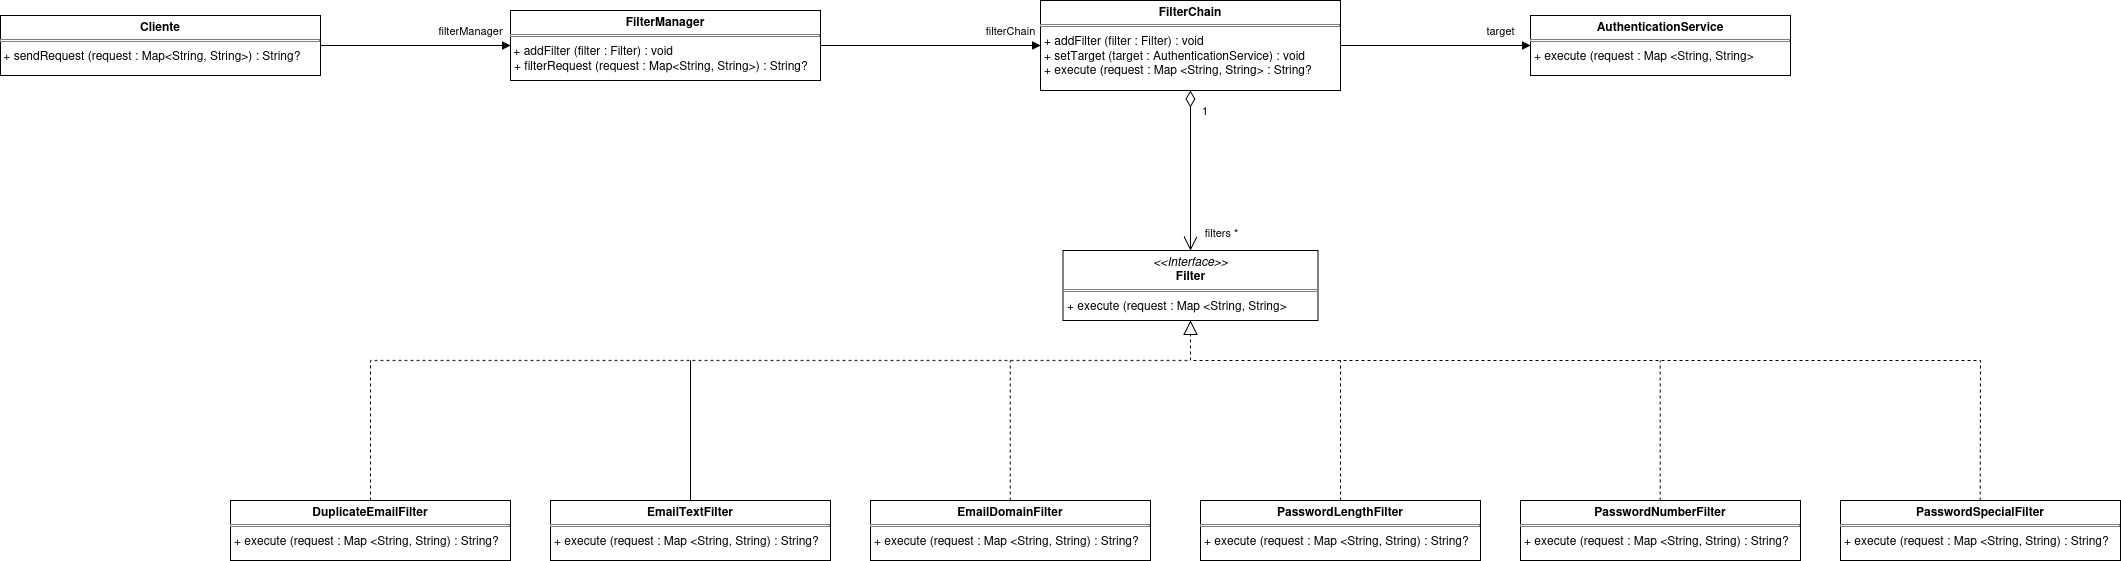

The diagram above was exported from draw.io. Its source (the exported page's mxGraphModel, read from the mxfile embedded in the PNG):
<mxGraphModel dx="3074" dy="1325" grid="1" gridSize="10" guides="1" tooltips="1" connect="1" arrows="1" fold="1" page="1" pageScale="1" pageWidth="827" pageHeight="1169" math="0" shadow="0">
  <root>
    <mxCell id="0" />
    <mxCell id="1" parent="0" />
    <mxCell id="8G4I0o9nfLuCGLfiZC62-1" parent="1" style="verticalAlign=top;align=left;overflow=fill;html=1;whiteSpace=wrap;" value="&lt;p style=&quot;margin:0px;margin-top:4px;text-align:center;&quot;&gt;&lt;b&gt;Cliente&lt;/b&gt;&lt;/p&gt;&lt;hr size=&quot;1&quot; style=&quot;border-style:solid;&quot;&gt;&amp;nbsp;+ sendRequest (request : Map&amp;lt;String, String&amp;gt;) : String?" vertex="1">
      <mxGeometry height="60" width="320" x="-200" y="175" as="geometry" />
    </mxCell>
    <mxCell id="8G4I0o9nfLuCGLfiZC62-2" parent="1" style="verticalAlign=top;align=left;overflow=fill;html=1;whiteSpace=wrap;" value="&lt;p style=&quot;margin:0px;margin-top:4px;text-align:center;&quot;&gt;&lt;b&gt;FilterManager&lt;/b&gt;&lt;/p&gt;&lt;hr size=&quot;1&quot; style=&quot;border-style:solid;&quot;&gt;&amp;nbsp;+ addFilter (filter : Filter) : void&lt;p style=&quot;margin:0px;margin-left:4px;&quot;&gt;+ filterRequest (request : Map&amp;lt;String, String&amp;gt;) : String?&lt;/p&gt;" vertex="1">
      <mxGeometry height="70" width="310" x="310" y="170" as="geometry" />
    </mxCell>
    <mxCell id="8G4I0o9nfLuCGLfiZC62-3" parent="1" style="verticalAlign=top;align=left;overflow=fill;html=1;whiteSpace=wrap;" value="&lt;p style=&quot;margin:0px;margin-top:4px;text-align:center;&quot;&gt;&lt;b&gt;FilterChain&lt;/b&gt;&lt;/p&gt;&lt;hr size=&quot;1&quot; style=&quot;border-style:solid;&quot;&gt;&lt;p style=&quot;margin:0px;margin-left:4px;&quot;&gt;+ addFilter (filter : Filter) : void&lt;/p&gt;&lt;p style=&quot;margin:0px;margin-left:4px;&quot;&gt;+ setTarget (target : AuthenticationService) : void&lt;/p&gt;&lt;p style=&quot;margin:0px;margin-left:4px;&quot;&gt;+ execute (request : Map &amp;lt;String, String&amp;gt; : String?&lt;/p&gt;" vertex="1">
      <mxGeometry height="90" width="300" x="840" y="160" as="geometry" />
    </mxCell>
    <mxCell id="8G4I0o9nfLuCGLfiZC62-4" parent="1" style="verticalAlign=top;align=left;overflow=fill;html=1;whiteSpace=wrap;" value="&lt;p style=&quot;margin:0px;margin-top:4px;text-align:center;&quot;&gt;&lt;b&gt;AuthenticationService&lt;/b&gt;&lt;/p&gt;&lt;hr size=&quot;1&quot; style=&quot;border-style:solid;&quot;&gt;&lt;p style=&quot;margin:0px;margin-left:4px;&quot;&gt;+ execute (request : Map &amp;lt;String, String&amp;gt;&lt;/p&gt;" vertex="1">
      <mxGeometry height="60" width="260" x="1330" y="175" as="geometry" />
    </mxCell>
    <mxCell id="8G4I0o9nfLuCGLfiZC62-5" parent="1" style="verticalAlign=top;align=left;overflow=fill;html=1;whiteSpace=wrap;" value="&lt;p style=&quot;margin:0px;margin-top:4px;text-align:center;&quot;&gt;&lt;i&gt;&amp;lt;&amp;lt;Interface&amp;gt;&amp;gt;&lt;/i&gt;&lt;br&gt;&lt;b&gt;Filter&lt;/b&gt;&lt;/p&gt;&lt;hr size=&quot;1&quot; style=&quot;border-style:solid;&quot;&gt;&lt;p style=&quot;margin:0px;margin-left:4px;&quot;&gt;+ execute (request : Map &amp;lt;String, String&amp;gt;&lt;/p&gt;" vertex="1">
      <mxGeometry height="70" width="255" x="862.5" y="410" as="geometry" />
    </mxCell>
    <mxCell id="8G4I0o9nfLuCGLfiZC62-6" parent="1" style="verticalAlign=top;align=left;overflow=fill;html=1;whiteSpace=wrap;" value="&lt;p style=&quot;margin:0px;margin-top:4px;text-align:center;&quot;&gt;&lt;b&gt;EmailTextFilter&lt;/b&gt;&lt;/p&gt;&lt;hr size=&quot;1&quot; style=&quot;border-style:solid;&quot;&gt;&lt;p style=&quot;margin:0px;margin-left:4px;&quot;&gt;+ execute (request : Map &amp;lt;String, String) : String?&lt;/p&gt;" vertex="1">
      <mxGeometry height="60" width="280" x="350" y="660" as="geometry" />
    </mxCell>
    <mxCell id="8G4I0o9nfLuCGLfiZC62-7" parent="1" style="verticalAlign=top;align=left;overflow=fill;html=1;whiteSpace=wrap;" value="&lt;p style=&quot;margin:0px;margin-top:4px;text-align:center;&quot;&gt;&lt;b&gt;EmailDomainFilter&lt;/b&gt;&lt;/p&gt;&lt;hr size=&quot;1&quot; style=&quot;border-style:solid;&quot;&gt;&lt;p style=&quot;margin:0px;margin-left:4px;&quot;&gt;+ execute (request : Map &amp;lt;String, String) : String?&lt;/p&gt;" vertex="1">
      <mxGeometry height="60" width="280" x="670" y="660" as="geometry" />
    </mxCell>
    <mxCell id="8G4I0o9nfLuCGLfiZC62-8" parent="1" style="verticalAlign=top;align=left;overflow=fill;html=1;whiteSpace=wrap;" value="&lt;p style=&quot;margin:0px;margin-top:4px;text-align:center;&quot;&gt;&lt;b&gt;DuplicateEmailFilter&lt;/b&gt;&lt;/p&gt;&lt;hr size=&quot;1&quot; style=&quot;border-style:solid;&quot;&gt;&lt;p style=&quot;margin:0px;margin-left:4px;&quot;&gt;+ execute (request : Map &amp;lt;String, String) : String?&lt;/p&gt;" vertex="1">
      <mxGeometry height="60" width="280" x="30" y="660" as="geometry" />
    </mxCell>
    <mxCell id="8G4I0o9nfLuCGLfiZC62-9" parent="1" style="verticalAlign=top;align=left;overflow=fill;html=1;whiteSpace=wrap;" value="&lt;p style=&quot;margin:0px;margin-top:4px;text-align:center;&quot;&gt;&lt;b&gt;PasswordLengthFilter&lt;/b&gt;&lt;/p&gt;&lt;hr size=&quot;1&quot; style=&quot;border-style:solid;&quot;&gt;&lt;p style=&quot;margin:0px;margin-left:4px;&quot;&gt;+ execute (request : Map &amp;lt;String, String) : String?&lt;/p&gt;" vertex="1">
      <mxGeometry height="60" width="280" x="1000" y="660" as="geometry" />
    </mxCell>
    <mxCell id="8G4I0o9nfLuCGLfiZC62-10" parent="1" style="verticalAlign=top;align=left;overflow=fill;html=1;whiteSpace=wrap;" value="&lt;p style=&quot;margin:0px;margin-top:4px;text-align:center;&quot;&gt;&lt;b&gt;PasswordNumberFilter&lt;/b&gt;&lt;/p&gt;&lt;hr size=&quot;1&quot; style=&quot;border-style:solid;&quot;&gt;&lt;p style=&quot;margin:0px;margin-left:4px;&quot;&gt;+ execute (request : Map &amp;lt;String, String) : String?&lt;/p&gt;" vertex="1">
      <mxGeometry height="60" width="280" x="1320" y="660" as="geometry" />
    </mxCell>
    <mxCell id="8G4I0o9nfLuCGLfiZC62-11" parent="1" style="verticalAlign=top;align=left;overflow=fill;html=1;whiteSpace=wrap;" value="&lt;p style=&quot;margin:0px;margin-top:4px;text-align:center;&quot;&gt;&lt;b&gt;PasswordSpecialFilter&lt;/b&gt;&lt;/p&gt;&lt;hr size=&quot;1&quot; style=&quot;border-style:solid;&quot;&gt;&lt;p style=&quot;margin:0px;margin-left:4px;&quot;&gt;+ execute (request : Map &amp;lt;String, String) : String?&lt;/p&gt;" vertex="1">
      <mxGeometry height="60" width="280" x="1640" y="660" as="geometry" />
    </mxCell>
    <mxCell id="8G4I0o9nfLuCGLfiZC62-12" edge="1" parent="1" source="8G4I0o9nfLuCGLfiZC62-1" style="html=1;verticalAlign=bottom;endArrow=block;curved=0;rounded=0;exitX=1;exitY=0.5;exitDx=0;exitDy=0;entryX=0;entryY=0.5;entryDx=0;entryDy=0;" target="8G4I0o9nfLuCGLfiZC62-2" value="filterManager">
      <mxGeometry relative="1" width="80" x="0.5789" y="5" as="geometry">
        <mxPoint as="offset" />
        <mxPoint x="140" y="590" as="sourcePoint" />
        <mxPoint x="220" y="590" as="targetPoint" />
      </mxGeometry>
    </mxCell>
    <mxCell id="8G4I0o9nfLuCGLfiZC62-13" edge="1" parent="1" source="8G4I0o9nfLuCGLfiZC62-2" style="html=1;verticalAlign=bottom;endArrow=block;curved=0;rounded=0;exitX=1;exitY=0.5;exitDx=0;exitDy=0;entryX=0;entryY=0.5;entryDx=0;entryDy=0;" target="8G4I0o9nfLuCGLfiZC62-3" value="filterChain">
      <mxGeometry relative="1" width="80" x="0.7273" y="5" as="geometry">
        <mxPoint as="offset" />
        <mxPoint x="590" y="350" as="sourcePoint" />
        <mxPoint x="670" y="350" as="targetPoint" />
      </mxGeometry>
    </mxCell>
    <mxCell id="8G4I0o9nfLuCGLfiZC62-14" edge="1" parent="1" source="8G4I0o9nfLuCGLfiZC62-3" style="html=1;verticalAlign=bottom;endArrow=block;curved=0;rounded=0;exitX=1;exitY=0.5;exitDx=0;exitDy=0;entryX=0;entryY=0.5;entryDx=0;entryDy=0;" target="8G4I0o9nfLuCGLfiZC62-4" value="target">
      <mxGeometry relative="1" width="80" x="0.6842" y="5" as="geometry">
        <mxPoint as="offset" />
        <mxPoint x="1150" y="210" as="sourcePoint" />
        <mxPoint x="1330" y="350" as="targetPoint" />
      </mxGeometry>
    </mxCell>
    <mxCell id="8G4I0o9nfLuCGLfiZC62-15" edge="1" parent="1" source="8G4I0o9nfLuCGLfiZC62-3" style="endArrow=open;html=1;endSize=12;startArrow=diamondThin;startSize=14;startFill=0;edgeStyle=orthogonalEdgeStyle;align=left;verticalAlign=bottom;rounded=0;exitX=0.5;exitY=1;exitDx=0;exitDy=0;entryX=0.5;entryY=0;entryDx=0;entryDy=0;" target="8G4I0o9nfLuCGLfiZC62-5" value="1">
      <mxGeometry relative="1" x="-0.625" y="10" as="geometry">
        <mxPoint as="offset" />
        <mxPoint x="990" y="290" as="sourcePoint" />
        <mxPoint x="1110" y="460" as="targetPoint" />
      </mxGeometry>
    </mxCell>
    <mxCell id="8G4I0o9nfLuCGLfiZC62-17" connectable="0" parent="8G4I0o9nfLuCGLfiZC62-15" style="edgeLabel;html=1;align=center;verticalAlign=middle;resizable=0;points=[];" value="filters *" vertex="1">
      <mxGeometry relative="1" x="-0.0442" y="2" as="geometry">
        <mxPoint x="28" y="64" as="offset" />
      </mxGeometry>
    </mxCell>
    <mxCell id="8G4I0o9nfLuCGLfiZC62-18" edge="1" parent="1" source="8G4I0o9nfLuCGLfiZC62-8" style="endArrow=block;dashed=1;endFill=0;endSize=12;html=1;rounded=0;exitX=0.5;exitY=0;exitDx=0;exitDy=0;entryX=0.5;entryY=1;entryDx=0;entryDy=0;" target="8G4I0o9nfLuCGLfiZC62-5" value="">
      <mxGeometry relative="1" width="160" as="geometry">
        <Array as="points">
          <mxPoint x="170" y="520" />
          <mxPoint x="990" y="520" />
        </Array>
        <mxPoint x="910" y="460" as="sourcePoint" />
        <mxPoint x="980" y="540" as="targetPoint" />
      </mxGeometry>
    </mxCell>
    <mxCell id="8G4I0o9nfLuCGLfiZC62-21" edge="1" parent="1" source="8G4I0o9nfLuCGLfiZC62-6" style="endArrow=none;html=1;rounded=0;exitX=0.5;exitY=0;exitDx=0;exitDy=0;" value="">
      <mxGeometry height="50" relative="1" width="50" as="geometry">
        <mxPoint x="910" y="480" as="sourcePoint" />
        <mxPoint x="490" y="520" as="targetPoint" />
      </mxGeometry>
    </mxCell>
    <mxCell id="8G4I0o9nfLuCGLfiZC62-22" edge="1" parent="1" style="endArrow=none;html=1;rounded=0;exitX=0.5;exitY=0;exitDx=0;exitDy=0;dashed=1;" value="">
      <mxGeometry height="50" relative="1" width="50" as="geometry">
        <mxPoint x="809.69" y="660" as="sourcePoint" />
        <mxPoint x="809.69" y="520" as="targetPoint" />
      </mxGeometry>
    </mxCell>
    <mxCell id="8G4I0o9nfLuCGLfiZC62-23" edge="1" parent="1" style="endArrow=none;html=1;rounded=0;exitX=0.5;exitY=0;exitDx=0;exitDy=0;dashed=1;" value="">
      <mxGeometry height="50" relative="1" width="50" as="geometry">
        <mxPoint x="1140" y="660" as="sourcePoint" />
        <mxPoint x="1140" y="520" as="targetPoint" />
      </mxGeometry>
    </mxCell>
    <mxCell id="8G4I0o9nfLuCGLfiZC62-24" edge="1" parent="1" style="endArrow=none;html=1;rounded=0;exitX=0.5;exitY=0;exitDx=0;exitDy=0;dashed=1;" value="">
      <mxGeometry height="50" relative="1" width="50" as="geometry">
        <mxPoint x="1459.69" y="660" as="sourcePoint" />
        <mxPoint x="1459.69" y="520" as="targetPoint" />
      </mxGeometry>
    </mxCell>
    <mxCell id="8G4I0o9nfLuCGLfiZC62-25" edge="1" parent="1" style="endArrow=none;html=1;rounded=0;exitX=0.5;exitY=0;exitDx=0;exitDy=0;dashed=1;" value="">
      <mxGeometry height="50" relative="1" width="50" as="geometry">
        <Array as="points">
          <mxPoint x="1780" y="520" />
        </Array>
        <mxPoint x="1779.69" y="660" as="sourcePoint" />
        <mxPoint x="990" y="520" as="targetPoint" />
      </mxGeometry>
    </mxCell>
  </root>
</mxGraphModel>